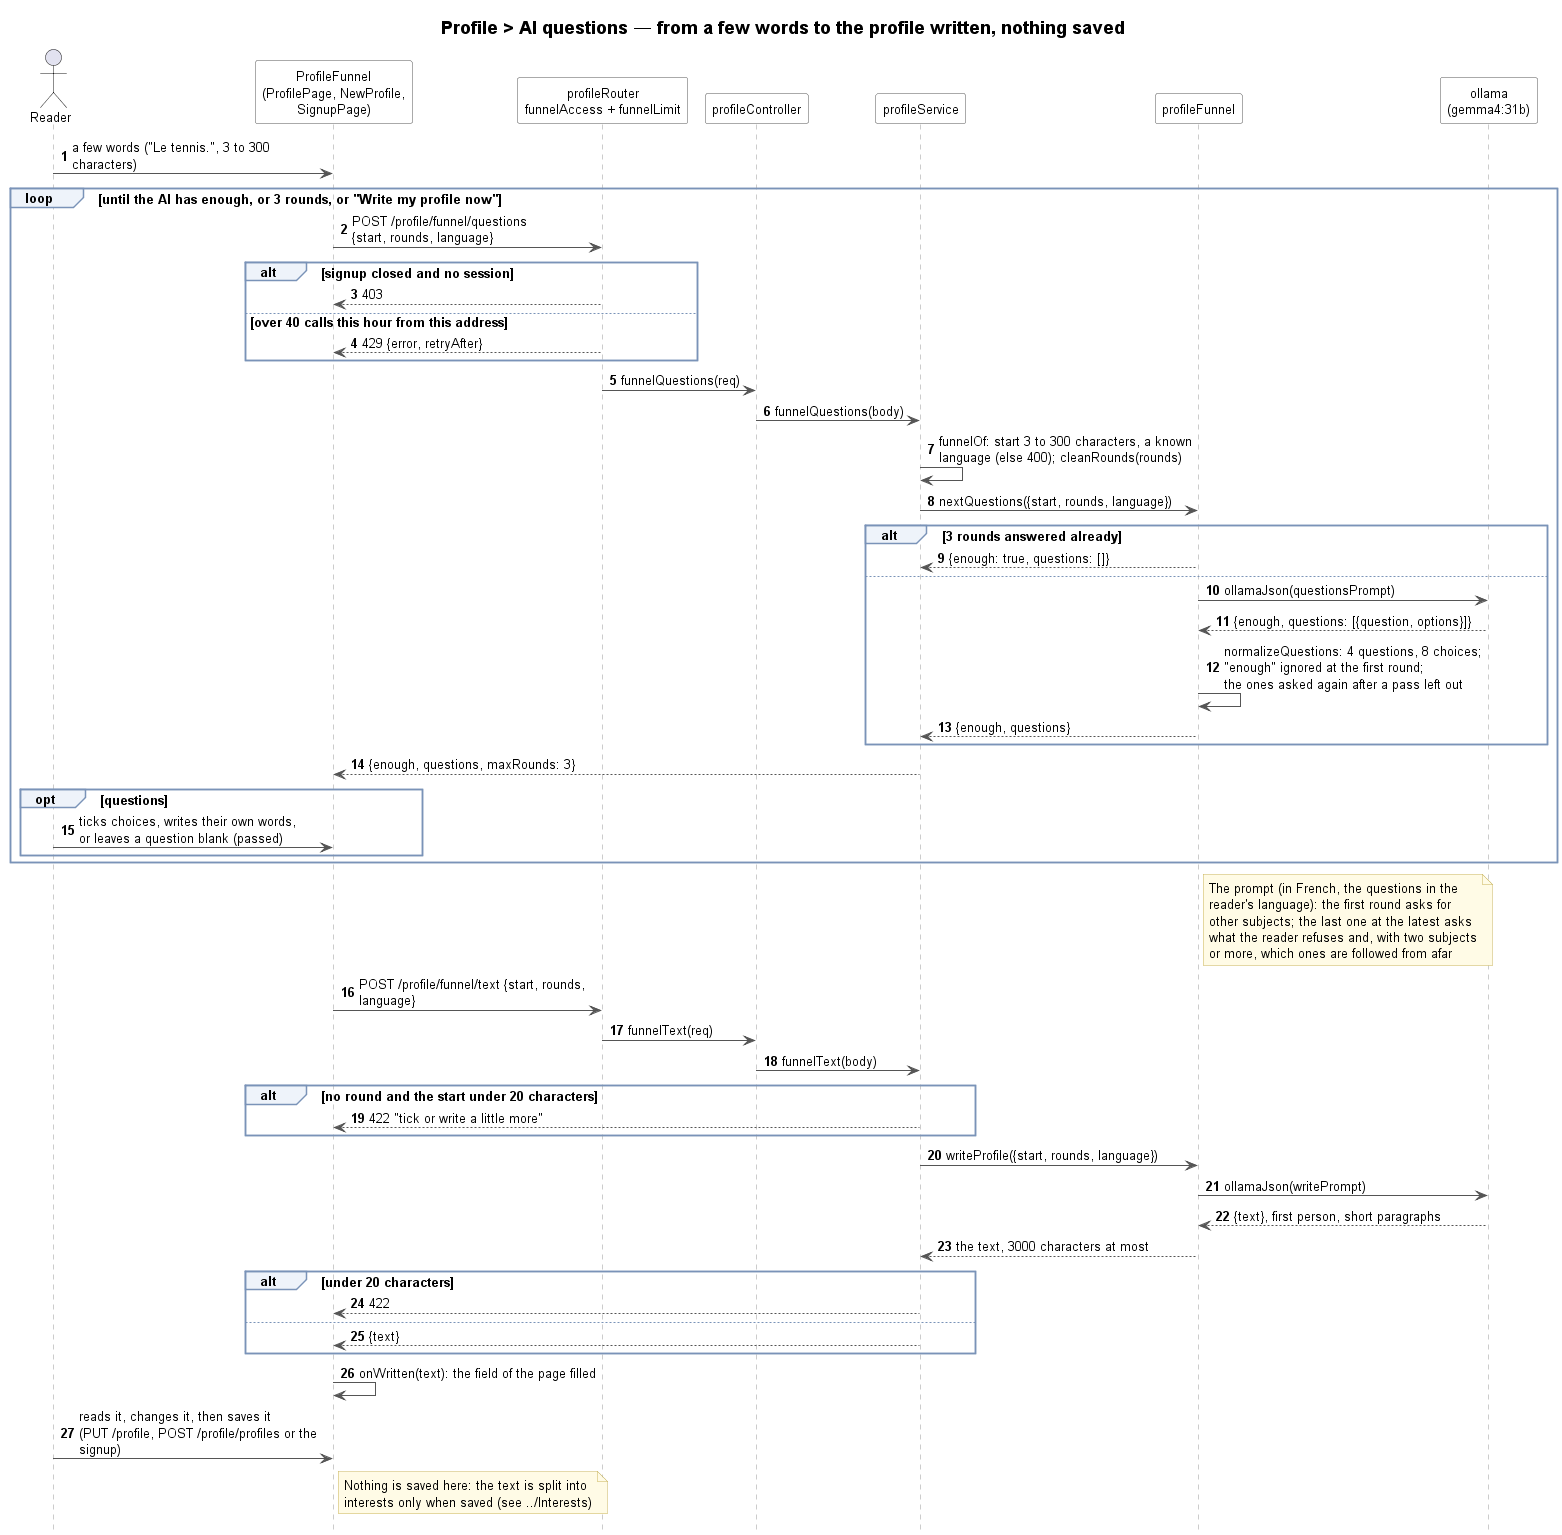

The diagram above was rendered by PlantUML. Its source (embedded in the PNG):
@startuml profile-ai-questions-sequence
!include ../../_style/sequence.iuml
title Profile > AI questions — from a few words to the profile written, nothing saved

actor Reader
participant "ProfileFunnel\n(ProfilePage, NewProfile,\nSignupPage)" as Funnel
participant "profileRouter\nfunnelAccess + funnelLimit" as Router
participant "profileController" as Controller
participant profileService as Service
participant profileFunnel as PF
participant "ollama\n(gemma4:31b)" as Ollama

Reader -> Funnel : a few words ("Le tennis.", 3 to 300 characters)
loop until the AI has enough, or 3 rounds, or "Write my profile now"
    Funnel -> Router : POST /profile/funnel/questions\n{start, rounds, language}
    alt signup closed and no session
        Router --> Funnel : 403
    else over 40 calls this hour from this address
        Router --> Funnel : 429 {error, retryAfter}
    end
    Router -> Controller : funnelQuestions(req)
    Controller -> Service : funnelQuestions(body)
    Service -> Service : funnelOf: start 3 to 300 characters, a known\nlanguage (else 400); cleanRounds(rounds)
    Service -> PF : nextQuestions({start, rounds, language})
    alt 3 rounds answered already
        PF --> Service : {enough: true, questions: []}
    else
        PF -> Ollama : ollamaJson(questionsPrompt)
        Ollama --> PF : {enough, questions: [{question, options}]}
        PF -> PF : normalizeQuestions: 4 questions, 8 choices;\n"enough" ignored at the first round;\nthe ones asked again after a pass left out
        PF --> Service : {enough, questions}
    end
    Service --> Funnel : {enough, questions, maxRounds: 3}
    opt questions
        Reader -> Funnel : ticks choices, writes their own words,\nor leaves a question blank (passed)
    end
end
note right of PF
    The prompt (in French, the questions in the
    reader's language): the first round asks for
    other subjects; the last one at the latest asks
    what the reader refuses and, with two subjects
    or more, which ones are followed from afar
end note

Funnel -> Router : POST /profile/funnel/text {start, rounds, language}
Router -> Controller : funnelText(req)
Controller -> Service : funnelText(body)
alt no round and the start under 20 characters
    Service --> Funnel : 422 "tick or write a little more"
end
Service -> PF : writeProfile({start, rounds, language})
PF -> Ollama : ollamaJson(writePrompt)
Ollama --> PF : {text}, first person, short paragraphs
PF --> Service : the text, 3000 characters at most
alt under 20 characters
    Service --> Funnel : 422
else
    Service --> Funnel : {text}
end
Funnel -> Funnel : onWritten(text): the field of the page filled
Reader -> Funnel : reads it, changes it, then saves it\n(PUT /profile, POST /profile/profiles or the signup)
note right of Funnel
    Nothing is saved here: the text is split into
    interests only when saved (see ../Interests)
end note
@enduml